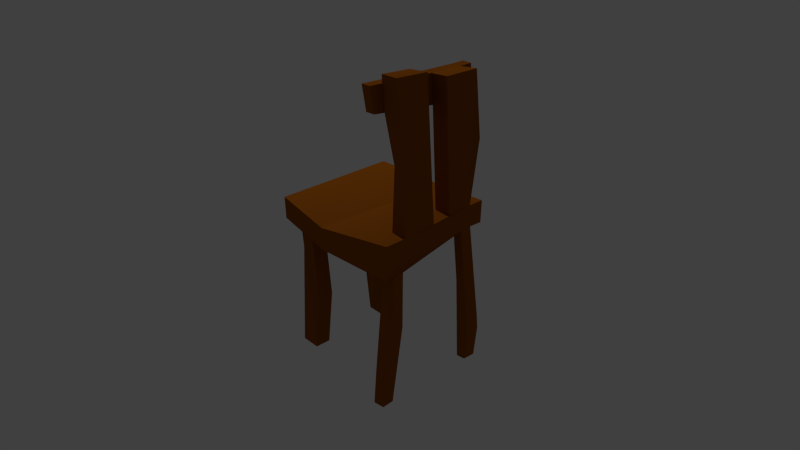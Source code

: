 # Source: house_chair3.blend  (saved by Blender 2.76.0; exported with 4.5.12 LTS)
import bpy
from mathutils import Matrix  # noqa: F401  (used for matrix-valued properties, if any)

bpy.ops.wm.read_factory_settings(use_empty=True)
scene = bpy.context.scene
scene.name = 'Scene'

# ---- collections
col_collection_1 = bpy.data.collections.new('Collection 1'); scene.collection.children.link(col_collection_1)

# ---- materials (node trees are filled in below, after node groups)
mat_material = bpy.data.materials.new('Material')
mat_material.alpha_threshold = 0.0
mat_material.use_transparent_shadow = False
mat_material.diffuse_color = (0.2957, 0.08293, 0.005309, 1.0)
mat_material.roughness = 0.5
mat_material.line_color = (0.0, 0.0, 0.0, 1.0)

# ---- material node trees

# ---- world
world_world = bpy.data.worlds.new('World'); scene.world = world_world
world_world.color = (0.05088, 0.05088, 0.05088)
world_world.use_sun_shadow = False
world_world.sun_shadow_jitter_overblur = 0.0
world_world.cycles.sampling_method = 'MANUAL'
world_world.cycles.sample_map_resolution = 256

# ---- cameras
cam_camera = bpy.data.cameras.new('Camera')
cam_camera.clip_end = 100.0
cam_camera.lens = 35.0
cam_camera.sensor_width = 32.0
cam_camera.sensor_height = 18.0
cam_camera.ortho_scale = 7.314
cam_camera.dof.focus_distance = 0.0
cam_camera.dof.aperture_fstop = 128.0

# ---- lights
light_lamp = bpy.data.lights.new('Lamp', 'POINT')
light_lamp.transmission_factor = 0.0
light_lamp.cutoff_distance = 30.0
light_lamp.energy = 341.0
light_lamp.shadow_buffer_clip_start = 1.001
light_lamp.shadow_soft_size = 0.1
light_lamp.shadow_maximum_resolution = 0.006
light_lamp.use_absolute_resolution = True
light_lamp.cycles.use_multiple_importance_sampling = False

# ---- meshes
me_cube = bpy.data.meshes.new('Cube')
me_cube.from_pydata([(0.9187, 1.002, 0.434), (1.013, -0.7314, 0.3107), (-0.8776, -0.6996, 0.4533), (-0.9464, 1.051, 0.3675), (0.9351, 1.0, 0.7457), (0.9969, -0.6726, 0.7277), (-0.8848, -0.6987, 0.7457), (-0.9288, 1.039, 0.7198), (0.1418, 1.149, 0.3405), (-0.0387, -0.7838, 0.3405), (0.1434, 1.149, 0.6365), (-0.03887, -0.7838, 0.6365), (0.9897, 0.09257, 0.7437), (1.001, -0.3803, 0.7304), (-0.007648, -0.01045, 0.6365), (-0.0219, -0.3029, 0.6365), (0.7592, -0.3639, 0.7143), (0.7603, 0.06771, 0.7287), (0.9292, 0.7834, 0.7457), (0.9586, 0.3856, 0.7457), (0.08745, 0.7625, 0.6365), (0.02403, 0.47, 0.6365), (0.6737, 0.7782, 0.7396), (0.7064, 0.4071, 0.7352), (0.9453, 0.02426, 2.599), (0.945, -0.4398, 2.629), (0.7053, -0.01139, 2.592), (0.7075, -0.4327, 2.624), (0.9953, 0.7661, 2.496), (0.9616, 0.3133, 2.492), (0.7449, 0.7556, 2.473), (0.7069, 0.3245, 2.474), (0.9453, 0.02426, 2.599), (0.945, -0.4398, 2.629), (0.7053, -0.01139, 2.592), (0.7075, -0.4327, 2.624), (0.7075, -0.4327, 2.624), (0.7481, 0.8441, 1.685), (0.7075, -0.4327, 2.624), (0.7053, -0.01139, 2.592), (0.9975, 0.8531, 1.626), (0.7053, -0.01139, 2.592), (0.7483, -0.3028, 1.528), (0.9836, -0.3141, 1.403), (0.7206, -0.4347, 2.287), (0.718, -0.009767, 2.276), (0.7592, -0.3639, 0.7143), (0.7603, 0.06771, 0.7287), (0.7206, -0.4347, 2.287), (0.7075, -0.4327, 2.624), (0.718, -0.009767, 2.276), (0.7053, -0.01139, 2.592), (0.7483, -0.3028, 1.528), (0.7147, 0.3395, 2.094), (0.7466, 0.8023, 2.004), (-0.8853, -0.4831, 0.4827), (-0.9133, -0.2857, 0.4906), (-0.8853, -0.4831, 0.4827), (-0.9133, -0.2857, 0.4906), (-0.8776, -0.6996, 0.4533), (-0.0387, -0.7838, 0.3405), (-0.9464, 1.051, 0.3675), (0.1418, 1.149, 0.3405), (-0.9292, -0.3117, -1.49), (-0.92, -0.513, -1.491), (-0.6378, -0.2913, 0.4725), (-0.6284, -0.5043, 0.4634), (-0.6344, -0.3066, -1.488), (-0.6376, -0.524, -1.489), (-0.8404, -0.4782, -0.03342), (-0.855, -0.2833, 0.08702), (-0.8853, -0.4831, 0.4827), (-0.9133, -0.2857, 0.4906), (-0.8776, -0.6996, 0.4533), (-0.0387, -0.7838, 0.3405), (-0.9464, 1.051, 0.3675), (0.1418, 1.149, 0.3405), (-0.6378, -0.2913, 0.4725), (-0.6284, -0.5043, 0.4634), (-0.9668, 0.7377, 0.3735), (-0.942, 0.9398, 0.365), (-0.8773, 0.8664, -1.48), (-0.879, 0.6724, -1.48), (-0.548, 0.9137, 0.3638), (-0.6305, 0.7025, 0.3646), (-0.6079, 0.8671, -1.48), (-0.6192, 0.657, -1.48), (-1.021, 0.702, -0.6253), (-1.03, 0.9099, -0.5089), (-0.6799, 0.842, -0.8032), (-0.9278, 0.846, -0.975), (-0.6096, -0.4625, -0.7482), (-0.5989, -0.2421, -0.7301), (0.9131, 0.8178, 0.4358), (0.9215, 0.641, 0.4317), (0.8165, -0.6258, -1.46), (0.8441, -0.7886, -1.469), (0.8515, 0.8586, -0.357), (1.036, 0.8581, -0.8189), (1.015, -0.5886, 0.3027), (1.017, -0.4417, 0.3132), (0.7919, 0.8179, 0.4358), (0.8046, 0.6291, 0.4313), (0.9988, -0.7819, -1.463), (0.9985, -0.6226, -1.455), (0.9043, 0.6339, -1.423), (0.9051, 0.8237, -1.429), (1.022, 0.6469, -1.427), (1.025, 0.8246, -1.434), (0.8161, -0.4406, 0.3244), (0.8404, -0.5911, 0.309), (1.034, -0.6203, -0.4166), (1.034, -0.4748, -0.4172), (1.026, -0.6621, -0.7444), (0.8203, -0.5488, -0.8558), (0.8471, -0.7473, -1.006), (1.028, 0.6442, -0.6628), (0.8702, 0.631, -0.2834), (1.057, 0.645, -0.928), (1.058, 0.85, -1.013), (0.7069, 0.3245, 2.474), (0.7449, 0.7556, 2.473), (0.7466, 0.8023, 2.004), (0.7147, 0.3395, 2.094), (0.5805, 0.3245, 2.479), (0.6186, 0.7556, 2.478), (0.6203, 0.8023, 2.014), (0.5884, 0.3396, 2.103), (0.7069, -0.6115, 2.53), (0.7147, -0.5599, 2.2), (0.5805, -0.6115, 2.53), (0.5884, -0.5635, 2.2), (0.7466, 0.9869, 2.015), (0.7449, 0.9402, 2.473), (0.6203, 0.9869, 2.024), (0.6186, 0.9402, 2.478), (-0.8783, -0.253, -0.4057), (-0.7247, 0.6849, -0.3484), (-0.6913, 0.8636, -0.4518)], [], [(8, 9, 60, 62), (10, 7, 6, 11, 15, 14, 21, 20), (0, 4, 18, 19, 12, 13, 5, 1, 99, 100, 94, 93), (9, 11, 6, 2), (2, 6, 7, 3, 56, 55), (10, 8, 3, 7), (4, 0, 8, 10), (1, 5, 11, 9), (32, 34, 41, 26, 24), (119, 118, 107, 108), (13, 16, 15, 11, 5), (23, 19, 29, 31, 53), (17, 14, 15, 16), (19, 23, 21, 14, 17, 12), (4, 10, 20, 22, 18), (22, 20, 21, 23), (24, 26, 27, 25), (33, 32, 24, 25), (34, 35, 38, 41), (35, 33, 25, 27, 38), (28, 30, 31, 29), (40, 37, 54, 30, 28), (19, 18, 40, 28, 29), (22, 23, 53, 54, 37), (12, 17, 45, 39, 34, 32), (13, 12, 32, 33, 43), (39, 36, 35, 34), (16, 13, 43, 42), (41, 38, 27, 26), (42, 44, 48, 52), (18, 22, 37, 40), (42, 43, 33, 35, 36, 44), (39, 45, 50, 51), (47, 46, 52, 48, 50), (17, 16, 46, 47), (45, 17, 47, 50), (44, 36, 49, 48), (16, 42, 52, 46), (36, 39, 51, 49), (31, 30, 121, 120), (49, 51, 50, 48), (62, 60, 59, 57, 66, 65, 58, 61), (3, 8, 62, 61), (92, 91, 68, 67), (55, 56, 58, 57), (2, 55, 57, 59), (56, 3, 61, 58), (9, 2, 59, 60), (63, 67, 68, 64), (138, 137, 86, 85, 89), (66, 57, 69, 64, 68, 91), (136, 92, 67, 63), (81, 85, 86, 82), (76, 74, 73, 71, 78, 77, 72, 75), (57, 58, 70, 69), (69, 70, 136, 63, 64), (84, 79, 87, 82, 86, 137), (90, 89, 85, 81), (79, 80, 88, 87), (87, 88, 90, 81, 82), (80, 83, 138, 89, 90, 88), (65, 66, 91, 92), (108, 107, 105, 106), (112, 111, 113, 103, 104), (0, 93, 101, 102, 94, 100, 109, 110, 99, 1, 9, 8), (116, 117, 105, 107, 118), (97, 98, 119, 108, 106), (102, 101, 97, 106, 105, 117), (103, 96, 95, 104), (113, 115, 96, 103), (109, 100, 112, 104, 95, 114), (115, 114, 95, 96), (101, 93, 98, 97), (100, 99, 111, 112), (99, 110, 115, 113, 111), (110, 109, 114, 115), (94, 102, 117, 116), (93, 94, 116, 118, 119, 98), (122, 123, 127, 126), (54, 53, 123, 122), (30, 54, 122, 121), (53, 31, 120, 123), (126, 127, 124, 125), (120, 121, 125, 124), (120, 124, 130, 128), (122, 126, 134, 132), (129, 128, 130, 131), (124, 127, 131, 130), (123, 120, 128, 129), (127, 123, 129, 131), (133, 132, 134, 135), (126, 125, 135, 134), (125, 121, 133, 135), (121, 122, 132, 133), (58, 65, 92, 136, 70), (83, 84, 137, 138)])
me_cube.materials.append(mat_material)
me_cube.use_remesh_preserve_volume = False
me_cube.use_remesh_preserve_attributes = False
me_cube.use_mirror_vertex_groups = False
me_cube.update()

# ---- objects
ob_cube = bpy.data.objects.new('Cube', me_cube)
ob_lamp = bpy.data.objects.new('Lamp', light_lamp)
ob_camera = bpy.data.objects.new('Camera', cam_camera)

# ---- transforms, parenting, visibility, modifiers, constraints
ob_cube.location = (0.0, 0.0, 0.0)
ob_cube.lock_rotations_4d = False
ob_cube.empty_display_type = 'ARROWS'
ob_cube.lineart.crease_threshold = 0.0
ob_lamp.location = (-3.795, 1.005, 5.904)
ob_lamp.rotation_euler = (0.6503, 0.05522, 1.866)
ob_lamp.lock_rotations_4d = False
ob_lamp.empty_display_type = 'ARROWS'
ob_lamp.color = (0.0, 0.0, 0.0, 0.0)
ob_lamp.lineart.crease_threshold = 0.0
ob_camera.location = (7.481, -6.508, 5.344)
ob_camera.rotation_euler = (1.109, 0.01082, 0.8149)
ob_camera.lock_rotations_4d = False
ob_camera.empty_display_type = 'ARROWS'
ob_camera.color = (0.0, 0.0, 0.0, 0.0)
ob_camera.display_type = 'WIRE'
ob_camera.lineart.crease_threshold = 0.0

# ---- collection membership
col_collection_1.objects.link(ob_cube)
col_collection_1.objects.link(ob_lamp)
col_collection_1.objects.link(ob_camera)

# ---- scene / render settings (as saved in the file)
scene.camera = ob_camera
scene.frame_start = 1; scene.frame_end = 250; scene.frame_set(70)
scene.render.engine = 'BLENDER_EEVEE_NEXT'
scene.render.resolution_percentage = 50
scene.render.dither_intensity = 0.0
scene.cycles.use_denoising = False
scene.cycles.samples = 10
scene.cycles.sampling_pattern = 'TABULATED_SOBOL'
scene.cycles.light_sampling_threshold = 0.0
scene.cycles.use_adaptive_sampling = False
scene.cycles.use_light_tree = False
scene.cycles.blur_glossy = 0.0
scene.cycles.pixel_filter_type = 'GAUSSIAN'
scene.cycles.sample_clamp_indirect = 0.0
scene.view_settings.view_transform = 'Standard'
bpy.context.view_layer.update()
